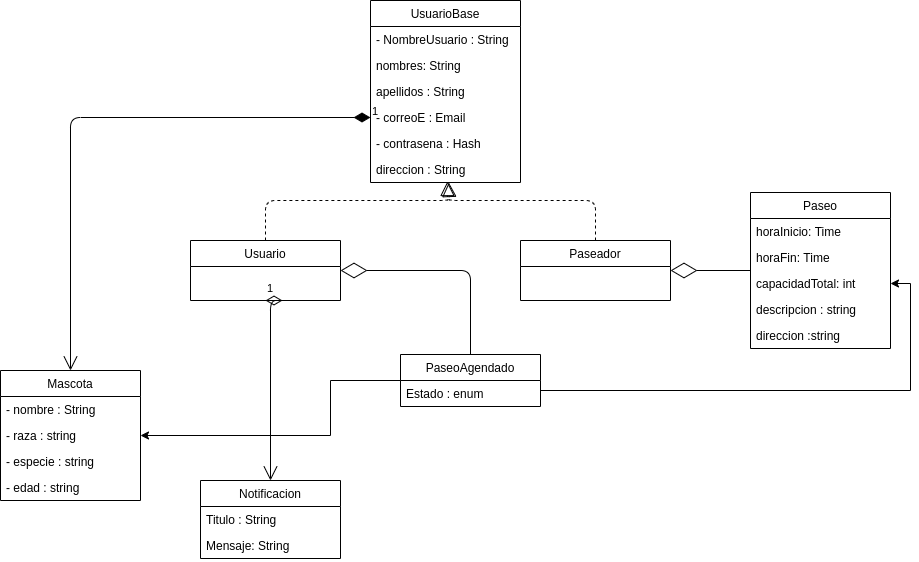

The diagram above was exported from draw.io. Its source (the exported page's mxGraphModel, read from the mxfile embedded in the PNG):
<mxGraphModel dx="1355" dy="725" grid="1" gridSize="10" guides="1" tooltips="1" connect="1" arrows="1" fold="1" page="1" pageScale="1" pageWidth="827" pageHeight="1169" math="0" shadow="0">
  <root>
    <mxCell id="0" />
    <mxCell id="1" parent="0" />
    <mxCell id="PpvNDS9CgR3U9D38wfCU-89" value="1" style="endArrow=open;html=1;endSize=12;startArrow=diamondThin;startSize=14;startFill=1;edgeStyle=orthogonalEdgeStyle;align=left;verticalAlign=bottom;entryX=0.5;entryY=0;entryDx=0;entryDy=0;exitX=0;exitY=0.5;exitDx=0;exitDy=0;" edge="1" parent="1" source="PpvNDS9CgR3U9D38wfCU-100" target="PpvNDS9CgR3U9D38wfCU-84">
      <mxGeometry x="-1" y="3" relative="1" as="geometry">
        <mxPoint x="680" y="470" as="sourcePoint" />
        <mxPoint x="840" y="470" as="targetPoint" />
      </mxGeometry>
    </mxCell>
    <mxCell id="PpvNDS9CgR3U9D38wfCU-84" value="Mascota" style="swimlane;fontStyle=0;childLayout=stackLayout;horizontal=1;startSize=26;fillColor=none;horizontalStack=0;resizeParent=1;resizeParentMax=0;resizeLast=0;collapsible=1;marginBottom=0;" vertex="1" parent="1">
      <mxGeometry x="530" y="530" width="140" height="130" as="geometry" />
    </mxCell>
    <mxCell id="PpvNDS9CgR3U9D38wfCU-85" value="- nombre : String" style="text;strokeColor=none;fillColor=none;align=left;verticalAlign=top;spacingLeft=4;spacingRight=4;overflow=hidden;rotatable=0;points=[[0,0.5],[1,0.5]];portConstraint=eastwest;" vertex="1" parent="PpvNDS9CgR3U9D38wfCU-84">
      <mxGeometry y="26" width="140" height="26" as="geometry" />
    </mxCell>
    <mxCell id="PpvNDS9CgR3U9D38wfCU-86" value="- raza : string" style="text;strokeColor=none;fillColor=none;align=left;verticalAlign=top;spacingLeft=4;spacingRight=4;overflow=hidden;rotatable=0;points=[[0,0.5],[1,0.5]];portConstraint=eastwest;" vertex="1" parent="PpvNDS9CgR3U9D38wfCU-84">
      <mxGeometry y="52" width="140" height="26" as="geometry" />
    </mxCell>
    <mxCell id="PpvNDS9CgR3U9D38wfCU-87" value="- especie : string" style="text;strokeColor=none;fillColor=none;align=left;verticalAlign=top;spacingLeft=4;spacingRight=4;overflow=hidden;rotatable=0;points=[[0,0.5],[1,0.5]];portConstraint=eastwest;" vertex="1" parent="PpvNDS9CgR3U9D38wfCU-84">
      <mxGeometry y="78" width="140" height="26" as="geometry" />
    </mxCell>
    <mxCell id="PpvNDS9CgR3U9D38wfCU-88" value="- edad : string" style="text;strokeColor=none;fillColor=none;align=left;verticalAlign=top;spacingLeft=4;spacingRight=4;overflow=hidden;rotatable=0;points=[[0,0.5],[1,0.5]];portConstraint=eastwest;" vertex="1" parent="PpvNDS9CgR3U9D38wfCU-84">
      <mxGeometry y="104" width="140" height="26" as="geometry" />
    </mxCell>
    <mxCell id="PpvNDS9CgR3U9D38wfCU-102" value="" style="endArrow=block;dashed=1;endFill=0;endSize=12;html=1;exitX=0.5;exitY=0;exitDx=0;exitDy=0;" edge="1" parent="1" source="PpvNDS9CgR3U9D38wfCU-76" target="PpvNDS9CgR3U9D38wfCU-98">
      <mxGeometry width="160" relative="1" as="geometry">
        <mxPoint x="690" y="800" as="sourcePoint" />
        <mxPoint x="975" y="350" as="targetPoint" />
        <Array as="points">
          <mxPoint x="795" y="360" />
          <mxPoint x="979" y="360" />
        </Array>
      </mxGeometry>
    </mxCell>
    <mxCell id="PpvNDS9CgR3U9D38wfCU-98" value="UsuarioBase" style="swimlane;fontStyle=0;childLayout=stackLayout;horizontal=1;startSize=26;fillColor=none;horizontalStack=0;resizeParent=1;resizeParentMax=0;resizeLast=0;collapsible=1;marginBottom=0;" vertex="1" parent="1">
      <mxGeometry x="900" y="160" width="150" height="182" as="geometry" />
    </mxCell>
    <mxCell id="PpvNDS9CgR3U9D38wfCU-99" value="- NombreUsuario : String" style="text;strokeColor=none;fillColor=none;align=left;verticalAlign=top;spacingLeft=4;spacingRight=4;overflow=hidden;rotatable=0;points=[[0,0.5],[1,0.5]];portConstraint=eastwest;" vertex="1" parent="PpvNDS9CgR3U9D38wfCU-98">
      <mxGeometry y="26" width="150" height="26" as="geometry" />
    </mxCell>
    <mxCell id="PpvNDS9CgR3U9D38wfCU-120" value="nombres: String" style="text;strokeColor=none;fillColor=none;align=left;verticalAlign=top;spacingLeft=4;spacingRight=4;overflow=hidden;rotatable=0;points=[[0,0.5],[1,0.5]];portConstraint=eastwest;" vertex="1" parent="PpvNDS9CgR3U9D38wfCU-98">
      <mxGeometry y="52" width="150" height="26" as="geometry" />
    </mxCell>
    <mxCell id="PpvNDS9CgR3U9D38wfCU-121" value="apellidos : String" style="text;strokeColor=none;fillColor=none;align=left;verticalAlign=top;spacingLeft=4;spacingRight=4;overflow=hidden;rotatable=0;points=[[0,0.5],[1,0.5]];portConstraint=eastwest;" vertex="1" parent="PpvNDS9CgR3U9D38wfCU-98">
      <mxGeometry y="78" width="150" height="26" as="geometry" />
    </mxCell>
    <mxCell id="PpvNDS9CgR3U9D38wfCU-100" value="- correoE : Email" style="text;strokeColor=none;fillColor=none;align=left;verticalAlign=top;spacingLeft=4;spacingRight=4;overflow=hidden;rotatable=0;points=[[0,0.5],[1,0.5]];portConstraint=eastwest;" vertex="1" parent="PpvNDS9CgR3U9D38wfCU-98">
      <mxGeometry y="104" width="150" height="26" as="geometry" />
    </mxCell>
    <mxCell id="PpvNDS9CgR3U9D38wfCU-101" value="- contrasena : Hash" style="text;strokeColor=none;fillColor=none;align=left;verticalAlign=top;spacingLeft=4;spacingRight=4;overflow=hidden;rotatable=0;points=[[0,0.5],[1,0.5]];portConstraint=eastwest;" vertex="1" parent="PpvNDS9CgR3U9D38wfCU-98">
      <mxGeometry y="130" width="150" height="26" as="geometry" />
    </mxCell>
    <mxCell id="PpvNDS9CgR3U9D38wfCU-118" value="direccion : String" style="text;strokeColor=none;fillColor=none;align=left;verticalAlign=top;spacingLeft=4;spacingRight=4;overflow=hidden;rotatable=0;points=[[0,0.5],[1,0.5]];portConstraint=eastwest;" vertex="1" parent="PpvNDS9CgR3U9D38wfCU-98">
      <mxGeometry y="156" width="150" height="26" as="geometry" />
    </mxCell>
    <mxCell id="PpvNDS9CgR3U9D38wfCU-103" value="Paseador" style="swimlane;fontStyle=0;childLayout=stackLayout;horizontal=1;startSize=26;fillColor=none;horizontalStack=0;resizeParent=1;resizeParentMax=0;resizeLast=0;collapsible=1;marginBottom=0;" vertex="1" parent="1">
      <mxGeometry x="1050" y="400" width="150" height="60" as="geometry" />
    </mxCell>
    <mxCell id="PpvNDS9CgR3U9D38wfCU-108" value="Paseo" style="swimlane;fontStyle=0;childLayout=stackLayout;horizontal=1;startSize=26;fillColor=none;horizontalStack=0;resizeParent=1;resizeParentMax=0;resizeLast=0;collapsible=1;marginBottom=0;" vertex="1" parent="1">
      <mxGeometry x="1280" y="352" width="140" height="156" as="geometry" />
    </mxCell>
    <mxCell id="PpvNDS9CgR3U9D38wfCU-109" value="horaInicio: Time" style="text;strokeColor=none;fillColor=none;align=left;verticalAlign=top;spacingLeft=4;spacingRight=4;overflow=hidden;rotatable=0;points=[[0,0.5],[1,0.5]];portConstraint=eastwest;" vertex="1" parent="PpvNDS9CgR3U9D38wfCU-108">
      <mxGeometry y="26" width="140" height="26" as="geometry" />
    </mxCell>
    <mxCell id="PpvNDS9CgR3U9D38wfCU-110" value="horaFin: Time" style="text;strokeColor=none;fillColor=none;align=left;verticalAlign=top;spacingLeft=4;spacingRight=4;overflow=hidden;rotatable=0;points=[[0,0.5],[1,0.5]];portConstraint=eastwest;" vertex="1" parent="PpvNDS9CgR3U9D38wfCU-108">
      <mxGeometry y="52" width="140" height="26" as="geometry" />
    </mxCell>
    <mxCell id="PpvNDS9CgR3U9D38wfCU-111" value="capacidadTotal: int" style="text;strokeColor=none;fillColor=none;align=left;verticalAlign=top;spacingLeft=4;spacingRight=4;overflow=hidden;rotatable=0;points=[[0,0.5],[1,0.5]];portConstraint=eastwest;" vertex="1" parent="PpvNDS9CgR3U9D38wfCU-108">
      <mxGeometry y="78" width="140" height="26" as="geometry" />
    </mxCell>
    <mxCell id="PpvNDS9CgR3U9D38wfCU-112" value="descripcion : string" style="text;strokeColor=none;fillColor=none;align=left;verticalAlign=top;spacingLeft=4;spacingRight=4;overflow=hidden;rotatable=0;points=[[0,0.5],[1,0.5]];portConstraint=eastwest;" vertex="1" parent="PpvNDS9CgR3U9D38wfCU-108">
      <mxGeometry y="104" width="140" height="26" as="geometry" />
    </mxCell>
    <mxCell id="PpvNDS9CgR3U9D38wfCU-119" value="direccion :string" style="text;strokeColor=none;fillColor=none;align=left;verticalAlign=top;spacingLeft=4;spacingRight=4;overflow=hidden;rotatable=0;points=[[0,0.5],[1,0.5]];portConstraint=eastwest;" vertex="1" parent="PpvNDS9CgR3U9D38wfCU-108">
      <mxGeometry y="130" width="140" height="26" as="geometry" />
    </mxCell>
    <mxCell id="PpvNDS9CgR3U9D38wfCU-122" value="" style="endArrow=block;dashed=1;endFill=0;endSize=12;html=1;exitX=0.5;exitY=0;exitDx=0;exitDy=0;entryX=0.513;entryY=0.962;entryDx=0;entryDy=0;entryPerimeter=0;" edge="1" parent="1" source="PpvNDS9CgR3U9D38wfCU-103" target="PpvNDS9CgR3U9D38wfCU-118">
      <mxGeometry width="160" relative="1" as="geometry">
        <mxPoint x="815" y="410" as="sourcePoint" />
        <mxPoint x="988.3394495412845" y="352" as="targetPoint" />
        <Array as="points">
          <mxPoint x="1125" y="360" />
          <mxPoint x="977" y="360" />
        </Array>
      </mxGeometry>
    </mxCell>
    <mxCell id="PpvNDS9CgR3U9D38wfCU-124" value="" style="endArrow=diamondThin;endFill=0;endSize=24;html=1;entryX=1;entryY=0.5;entryDx=0;entryDy=0;" edge="1" parent="1" source="PpvNDS9CgR3U9D38wfCU-108" target="PpvNDS9CgR3U9D38wfCU-103">
      <mxGeometry width="160" relative="1" as="geometry">
        <mxPoint x="1120" y="520" as="sourcePoint" />
        <mxPoint x="1280" y="520" as="targetPoint" />
      </mxGeometry>
    </mxCell>
    <mxCell id="PpvNDS9CgR3U9D38wfCU-133" style="edgeStyle=orthogonalEdgeStyle;rounded=0;orthogonalLoop=1;jettySize=auto;html=1;entryX=1;entryY=0.5;entryDx=0;entryDy=0;" edge="1" parent="1" source="PpvNDS9CgR3U9D38wfCU-125" target="PpvNDS9CgR3U9D38wfCU-86">
      <mxGeometry relative="1" as="geometry">
        <Array as="points">
          <mxPoint x="860" y="540" />
          <mxPoint x="860" y="595" />
        </Array>
      </mxGeometry>
    </mxCell>
    <mxCell id="PpvNDS9CgR3U9D38wfCU-134" style="edgeStyle=orthogonalEdgeStyle;rounded=0;orthogonalLoop=1;jettySize=auto;html=1;entryX=1;entryY=0.5;entryDx=0;entryDy=0;" edge="1" parent="1" source="PpvNDS9CgR3U9D38wfCU-125" target="PpvNDS9CgR3U9D38wfCU-111">
      <mxGeometry relative="1" as="geometry">
        <Array as="points">
          <mxPoint x="1440" y="550" />
          <mxPoint x="1440" y="443" />
        </Array>
      </mxGeometry>
    </mxCell>
    <mxCell id="PpvNDS9CgR3U9D38wfCU-125" value="PaseoAgendado" style="swimlane;fontStyle=0;childLayout=stackLayout;horizontal=1;startSize=26;fillColor=none;horizontalStack=0;resizeParent=1;resizeParentMax=0;resizeLast=0;collapsible=1;marginBottom=0;" vertex="1" parent="1">
      <mxGeometry x="930" y="514" width="140" height="52" as="geometry" />
    </mxCell>
    <mxCell id="PpvNDS9CgR3U9D38wfCU-135" value="Estado : enum" style="text;strokeColor=none;fillColor=none;align=left;verticalAlign=top;spacingLeft=4;spacingRight=4;overflow=hidden;rotatable=0;points=[[0,0.5],[1,0.5]];portConstraint=eastwest;" vertex="1" parent="PpvNDS9CgR3U9D38wfCU-125">
      <mxGeometry y="26" width="140" height="26" as="geometry" />
    </mxCell>
    <mxCell id="PpvNDS9CgR3U9D38wfCU-132" value="" style="endArrow=diamondThin;endFill=0;endSize=24;html=1;exitX=0.5;exitY=0;exitDx=0;exitDy=0;entryX=1;entryY=0.5;entryDx=0;entryDy=0;" edge="1" parent="1" source="PpvNDS9CgR3U9D38wfCU-125" target="PpvNDS9CgR3U9D38wfCU-76">
      <mxGeometry width="160" relative="1" as="geometry">
        <mxPoint x="760" y="650" as="sourcePoint" />
        <mxPoint x="920" y="650" as="targetPoint" />
        <Array as="points">
          <mxPoint x="1000" y="430" />
        </Array>
      </mxGeometry>
    </mxCell>
    <mxCell id="PpvNDS9CgR3U9D38wfCU-140" value="1" style="endArrow=open;html=1;endSize=12;startArrow=diamondThin;startSize=14;startFill=0;edgeStyle=orthogonalEdgeStyle;align=left;verticalAlign=bottom;exitX=0.5;exitY=1;exitDx=0;exitDy=0;entryX=0.5;entryY=0;entryDx=0;entryDy=0;" edge="1" parent="1" source="PpvNDS9CgR3U9D38wfCU-76" target="PpvNDS9CgR3U9D38wfCU-136">
      <mxGeometry x="-1" y="3" relative="1" as="geometry">
        <mxPoint x="450" y="540" as="sourcePoint" />
        <mxPoint x="480" y="429" as="targetPoint" />
        <Array as="points">
          <mxPoint x="800" y="460" />
        </Array>
      </mxGeometry>
    </mxCell>
    <mxCell id="PpvNDS9CgR3U9D38wfCU-136" value="Notificacion" style="swimlane;fontStyle=0;childLayout=stackLayout;horizontal=1;startSize=26;fillColor=none;horizontalStack=0;resizeParent=1;resizeParentMax=0;resizeLast=0;collapsible=1;marginBottom=0;" vertex="1" parent="1">
      <mxGeometry x="730" y="640" width="140" height="78" as="geometry" />
    </mxCell>
    <mxCell id="PpvNDS9CgR3U9D38wfCU-137" value="Titulo : String" style="text;strokeColor=none;fillColor=none;align=left;verticalAlign=top;spacingLeft=4;spacingRight=4;overflow=hidden;rotatable=0;points=[[0,0.5],[1,0.5]];portConstraint=eastwest;" vertex="1" parent="PpvNDS9CgR3U9D38wfCU-136">
      <mxGeometry y="26" width="140" height="26" as="geometry" />
    </mxCell>
    <mxCell id="PpvNDS9CgR3U9D38wfCU-138" value="Mensaje: String" style="text;strokeColor=none;fillColor=none;align=left;verticalAlign=top;spacingLeft=4;spacingRight=4;overflow=hidden;rotatable=0;points=[[0,0.5],[1,0.5]];portConstraint=eastwest;" vertex="1" parent="PpvNDS9CgR3U9D38wfCU-136">
      <mxGeometry y="52" width="140" height="26" as="geometry" />
    </mxCell>
    <mxCell id="PpvNDS9CgR3U9D38wfCU-76" value="Usuario" style="swimlane;fontStyle=0;childLayout=stackLayout;horizontal=1;startSize=26;fillColor=none;horizontalStack=0;resizeParent=1;resizeParentMax=0;resizeLast=0;collapsible=1;marginBottom=0;" vertex="1" parent="1">
      <mxGeometry x="720" y="400" width="150" height="60" as="geometry" />
    </mxCell>
  </root>
</mxGraphModel>